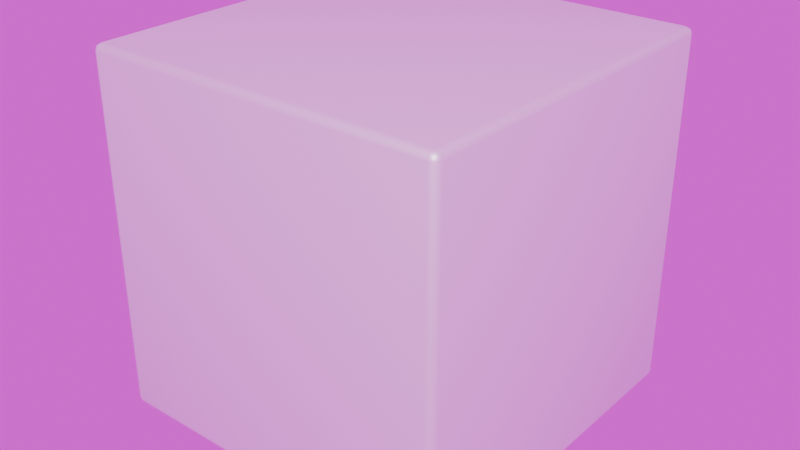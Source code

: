 # Source: container.blend  (saved by Blender 4.5.90; exported with 4.5.12 LTS)
import bpy
from mathutils import Matrix  # noqa: F401  (used for matrix-valued properties, if any)

bpy.ops.wm.read_factory_settings(use_empty=True)
scene = bpy.context.scene
scene.name = 'Scene'

# ---- collections
col_collection = bpy.data.collections.new('Collection'); scene.collection.children.link(col_collection)

# ---- images (referenced by path relative to the original .blend; pixels are not part of the script)
import os
ASSET_DIR = os.environ.get("B2B_ASSET_DIR", "")  # directory of the original .blend (textures are referenced by path, not embedded)
HERE = os.path.dirname(os.path.abspath(__file__))  # packed textures are extracted next to this script under _unpacked/

def load_image(name, relpath, width, height, colorspace="sRGB"):
    """Load a texture the original file referenced (path relative to the .blend, or extracted next to this script)."""
    p = next((c for c in (os.path.join(HERE, relpath), os.path.join(ASSET_DIR, relpath)) if relpath and os.path.exists(c)), "")
    if p:
        img = bpy.data.images.load(p, check_existing=True)
        img.name = name
    else:  # same state as the original file: an image datablock whose file is absent (Cycles renders it pink)
        img = bpy.data.images.new(name, width, height)
        img.source = "FILE"
        img.filepath = "//" + (relpath or name)
    img.colorspace_settings.name = colorspace
    return img
img_app_balkon_cloudy_hdr_001 = load_image('app_balkon_cloudy.hdr.001', 'app_balkon_cloudy.hdr', 1024, 1024, 'Linear Rec.709')

# ---- materials (node trees are filled in below, after node groups)
mat_m_container = bpy.data.materials.new('m.container')

# ---- node groups
ng_smooth_by_angle = bpy.data.node_groups.new('Smooth by Angle', 'GeometryNodeTree')
_s = ng_smooth_by_angle.interface.new_socket(name='Mesh', in_out='OUTPUT', socket_type='NodeSocketGeometry')
_s = ng_smooth_by_angle.interface.new_socket(name='Mesh', in_out='INPUT', socket_type='NodeSocketGeometry')
_s = ng_smooth_by_angle.interface.new_socket(name='Angle', in_out='INPUT', socket_type='NodeSocketFloat')
_s.subtype = 'ANGLE'
_s.default_value = 0.5236
_s.min_value = 0.0
_s.max_value = 3.142
_s.description = 'Maximum face angle for smooth edges'
_s = ng_smooth_by_angle.interface.new_socket(name='Ignore Sharpness', in_out='INPUT', socket_type='NodeSocketBool')
_s.force_non_field = True
ng_smooth_by_angle.description = 'Set the sharpness of mesh edges based on the angle between the neighboring faces'
ng_smooth_by_angle.is_modifier = True
_N = ng_smooth_by_angle.nodes; _L = ng_smooth_by_angle.links
n0 = _N.new('GeometryNodeSetShadeSmooth'); n0.name = 'Set Shade Smooth'; n0.location = (120, -80)
n0.domain = 'EDGE'
n1 = _N.new('GeometryNodeSetShadeSmooth'); n1.name = 'Set Shade Smooth.001'; n1.location = (300, -80)
n2 = _N.new('NodeGroupOutput'); n2.name = 'Group Output'; n2.location = (480, -80)
n3 = _N.new('GeometryNodeInputMeshEdgeAngle'); n3.name = 'Edge Angle'; n3.location = (-440, -240)
n4 = _N.new('NodeGroupInput'); n4.name = 'Group Input'; n4.location = (-80, -80)
n5 = _N.new('GeometryNodeInputEdgeSmooth'); n5.name = 'Is Edge Smooth'; n5.location = (-260, -120)
n6 = _N.new('GeometryNodeInputShadeSmooth'); n6.name = 'Is Shade Smooth'; n6.location = (-440, -397)
n7 = _N.new('FunctionNodeCompare'); n7.name = 'Compare'; n7.location = (-260, -260)
n7.operation = 'LESS_EQUAL'
n7.inputs[6].default_value = (0.0, 0.0, 0.0, 0.0)
n7.inputs[7].default_value = (0.0, 0.0, 0.0, 0.0)
n8 = _N.new('FunctionNodeBooleanMath'); n8.name = 'Boolean Math.001'; n8.location = (-80, -260)
n9 = _N.new('NodeGroupInput'); n9.name = 'Group Input.001'; n9.location = (-440, -329)
n10 = _N.new('NodeGroupInput'); n10.name = 'Group Input.002'; n10.location = (-259, -189)
n11 = _N.new('FunctionNodeBooleanMath'); n11.name = 'Boolean Math'; n11.location = (-80, -149)
n11.operation = 'OR'
n12 = _N.new('FunctionNodeBooleanMath'); n12.name = 'Boolean Math.002'; n12.location = (-260, -380)
n12.operation = 'OR'
n13 = _N.new('NodeGroupInput'); n13.name = 'Group Input.003'; n13.location = (-440, -460)
_L.new(n3.outputs[0], n7.inputs[0])
_L.new(n1.outputs[0], n2.inputs[0])
_L.new(n9.outputs[1], n7.inputs[1])
_L.new(n7.outputs[0], n8.inputs[0])
_L.new(n4.outputs[0], n0.inputs[0])
_L.new(n0.outputs[0], n1.inputs[0])
_L.new(n8.outputs[0], n0.inputs[2])
_L.new(n10.outputs[2], n11.inputs[1])
_L.new(n5.outputs[0], n11.inputs[0])
_L.new(n11.outputs[0], n0.inputs[1])
_L.new(n13.outputs[2], n12.inputs[1])
_L.new(n6.outputs[0], n12.inputs[0])
_L.new(n12.outputs[0], n8.inputs[1])
n2.is_active_output = True

# ---- material node trees
mat_m_container.use_nodes = True; mat_m_container.node_tree.nodes.clear()
_N = mat_m_container.node_tree.nodes; _L = mat_m_container.node_tree.links
n0 = _N.new('ShaderNodeBsdfPrincipled'); n0.name = 'Principled BSDF'; n0.location = (-200, 100)
n0.inputs[0].default_value = (1.0, 1.0, 1.0, 1.0)
n0.inputs[1].default_value = 0.5
n1 = _N.new('ShaderNodeOutputMaterial'); n1.name = 'Material Output'; n1.location = (200, 100)
_L.new(n0.outputs[0], n1.inputs[0])
n1.is_active_output = True

# ---- world
world_world = bpy.data.worlds.new('World'); scene.world = world_world
world_world.use_nodes = True; world_world.node_tree.nodes.clear()
_N = world_world.node_tree.nodes; _L = world_world.node_tree.links
n0 = _N.new('ShaderNodeOutputWorld'); n0.name = 'World Output'; n0.location = (300, 0)
n1 = _N.new('ShaderNodeBackground'); n1.name = 'Background'; n1.location = (0, 0)
n2 = _N.new('ShaderNodeTexEnvironment'); n2.name = 'Environment Texture'; n2.location = (-300, 0)
n2.image = img_app_balkon_cloudy_hdr_001
_L.new(n2.outputs[0], n1.inputs[0])
_L.new(n1.outputs[0], n0.inputs[0])
n0.is_active_output = True
world_world.color = (0.05088, 0.05088, 0.05088)
world_world.use_sun_shadow = False
world_world.sun_shadow_jitter_overblur = 0.0

# ---- meshes
me_cube = bpy.data.meshes.new('Cube')
me_cube.from_pydata([(-0.5, -0.5, -0.5), (-0.5, -0.5, 0.5), (-0.5, 0.5, -0.5), (-0.5, 0.5, 0.5), (0.5, -0.5, -0.5), (0.5, -0.5, 0.5), (0.5, 0.5, -0.5), (0.5, 0.5, 0.5)], [], [(0, 1, 3, 2), (2, 3, 7, 6), (6, 7, 5, 4), (4, 5, 1, 0), (2, 6, 4, 0), (7, 3, 1, 5)])
me_cube.polygons.foreach_set('use_smooth', [True] * 6)
_uv = me_cube.uv_layers.new(name='UVMap')
_uv.uv.foreach_set('vector', [0.375, 0.0, 0.625, 0.0, 0.625, 0.25, 0.375, 0.25, 0.375, 0.25, 0.625, 0.25, 0.625, 0.5, 0.375, 0.5, 0.375, 0.5, 0.625, 0.5, 0.625, 0.75, 0.375, 0.75, 0.375, 0.75, 0.625, 0.75, 0.625, 1.0, 0.375, 1.0, 0.125, 0.5, 0.375, 0.5, 0.375, 0.75, 0.125, 0.75, 0.625, 0.5, 0.875, 0.5, 0.875, 0.75, 0.625, 0.75])
me_cube.materials.append(mat_m_container)
me_cube.update()

# ---- objects
ob_container = bpy.data.objects.new('container', me_cube)

# ---- transforms, parenting, visibility, modifiers, constraints
ob_container.location = (0.0, 0.0, 0.0)
_m = ob_container.modifiers.new('b1', 'BEVEL')
_m.width = 0.02
_m.width_pct = 0.02
_m.segments = 2
_m.offset_type = 'ABSOLUTE'
_m = ob_container.modifiers.new('Smooth by Angle', 'NODES')
_m.node_group = None
_m = ob_container.modifiers.new('Smooth by Angle.001', 'NODES')
_m.node_group = ng_smooth_by_angle
_gi = [s.identifier for s in ng_smooth_by_angle.interface.items_tree if s.item_type == 'SOCKET' and s.in_out == 'INPUT']
_m[_gi[1]] = 1.047  # Angle
_m.use_pin_to_last = True
_m.show_group_selector = False

# ---- collection membership
scene.collection.objects.link(ob_container)

# ---- scene / render settings (as saved in the file)
scene.frame_start = 1; scene.frame_end = 250; scene.frame_set(1)
scene.render.engine = 'CYCLES'
scene.cycles.sampling_pattern = 'TABULATED_SOBOL'
bpy.context.view_layer.update()

# ---- added for rendering (the .blend has no active camera and no usable light): camera, sun
cam_auto = bpy.data.cameras.new('AutoCamera')
cam_auto.lens = 50.0
cam_auto.sensor_width = 36.0
cam_auto.clip_end = 1000.0
ob_auto_camera = bpy.data.objects.new('AutoCamera', cam_auto)
scene.collection.objects.link(ob_auto_camera)
ob_auto_camera.location = (1.60254, -1.92304, 1.28203)
ob_auto_camera.rotation_euler = (1.09748, -7.21219e-08, 0.694738)
scene.camera = ob_auto_camera
light_auto_sun = bpy.data.lights.new('AutoSun', 'SUN')
light_auto_sun.energy = 3.0
light_auto_sun.angle = 0.0523599
ob_auto_sun = bpy.data.objects.new('AutoSun', light_auto_sun)
scene.collection.objects.link(ob_auto_sun)
ob_auto_sun.rotation_euler = (0.872665, 0.174533, 0.523599)
bpy.context.view_layer.update()
